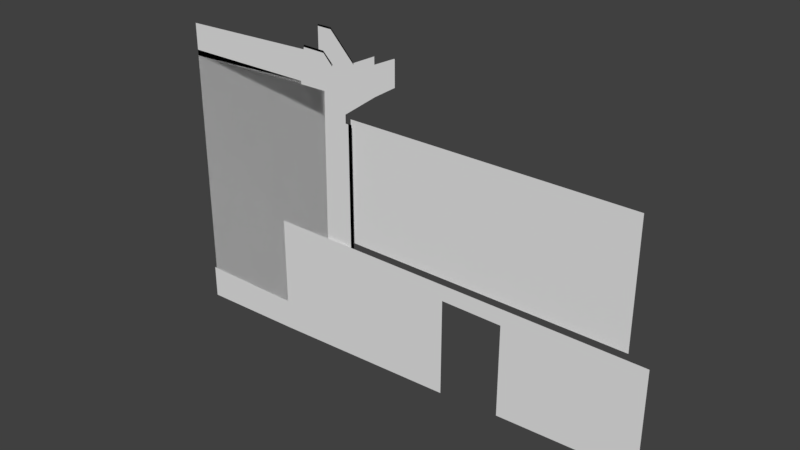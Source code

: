 # Source: buildings004.blend  (saved by Blender 2.79.0; exported with 4.5.12 LTS)
import bpy
from mathutils import Matrix  # noqa: F401  (used for matrix-valued properties, if any)

bpy.ops.wm.read_factory_settings(use_empty=True)
scene = bpy.context.scene
scene.name = 'Scene'

# ---- collections
col_collection_1 = bpy.data.collections.new('Collection 1'); scene.collection.children.link(col_collection_1)

# ---- materials (node trees are filled in below, after node groups)
mat_outline_002 = bpy.data.materials.new('outline.002')
mat_outline_002.alpha_threshold = 0.0
mat_outline_002.use_transparent_shadow = False
mat_outline_002.diffuse_color = (0.0, 0.0, 0.0, 1.0)
mat_outline_002.roughness = 0.5
mat_building001 = bpy.data.materials.new('building001')
mat_building001.alpha_threshold = 0.0
mat_building001.use_transparent_shadow = False
mat_building001.roughness = 0.5

# ---- material node trees

# ---- world
world_world = bpy.data.worlds.new('World'); scene.world = world_world
world_world.color = (0.05088, 0.05088, 0.05088)
world_world.use_sun_shadow = False
world_world.sun_shadow_jitter_overblur = 0.0
world_world.cycles.sampling_method = 'MANUAL'

# ---- meshes
me_plane_002 = bpy.data.meshes.new('Plane.002')
me_plane_002.from_pydata([(-1.0, -1.0, 0.0), (1.0, -1.0, 0.0), (-1.0, 1.0, 0.0), (1.0, 1.0, 0.0), (-1.0, 0.8897, -2.76e-08), (1.0, 0.8897, -2.76e-08), (-1.0, -0.588, 2.729e-09), (1.0, -1.0, 0.0), (1.0, 0.8897, -2.76e-08), (1.0, -0.588, 2.729e-09), (1.0, -0.5177, 8.303e-09), (-1.0, -0.5177, 8.303e-09)], [], [(0, 1, 5, 3, 2, 4, 11, 6), (5, 1, 7, 9, 10, 8)])
me_plane_002.use_remesh_preserve_volume = False
me_plane_002.use_remesh_preserve_attributes = False
me_plane_002.use_mirror_vertex_groups = False
me_plane_002.update()
me_plane_001 = bpy.data.meshes.new('Plane.001')
me_plane_001.from_pydata([(-1.0, -1.0, 0.0), (2.336, -1.0, 0.0), (-1.0, 1.462, -2.447e-08), (2.423, 1.462, -2.447e-08), (1.834, 1.462, -2.447e-08), (2.425, 1.768, -2.019e-08), (1.941, 1.792, -3.324e-08), (2.423, 1.787, -1.803e-08), (1.941, 1.773, -3.541e-08), (2.625, 1.671, -3.084e-08), (2.64, 1.689, -2.882e-08), (2.615, 1.7, -2.763e-08), (2.615, 2.003, -4.369e-08), (2.309, 2.003, -4.369e-08), (2.307, 1.788, -2.109e-08), (2.309, 1.988, -3.726e-08), (2.615, 1.986, -4.277e-08), (3.137, 1.753, -3.043e-08), (3.137, 1.738, -2.967e-08), (3.62, 1.858, -3.601e-08), (3.62, 1.844, -3.524e-08), (3.62, 1.529, -1.858e-08), (2.922, 1.294, -4.44e-08), (2.921, 1.202, -5.45e-08), (2.983, 1.202, -5.45e-08), (3.06, 1.202, -5.45e-08), (2.983, 0.00155, 9.094e-09), (3.06, 0.00155, 9.094e-09), (3.596, 1.521, -1.947e-08), (3.595, 1.838, -3.495e-08), (3.62, 1.788, -3.231e-08), (3.62, 1.776, -3.165e-08), (3.62, 1.788, -3.231e-08), (3.62, 1.776, -3.165e-08), (4.06, 1.881, -3.11e-08), (4.059, 1.869, -3.035e-08), (4.075, 1.881, -3.11e-08), (4.075, 1.869, -3.035e-08), (4.059, 1.651, -1.882e-08), (4.075, 1.643, -1.84e-08), (2.922, 1.283, -5.133e-08), (3.646, 1.521, -3.276e-08), (2.931, 1.202, -5.45e-08), (2.932, 1.286, -5.106e-08), (3.619, 1.513, -3.345e-08), (2.93, 1.297, -4.407e-08), (3.595, 1.852, -3.571e-08), (2.604, 1.681, -2.973e-08), (2.931, 1.205, -5.072e-08), (2.983, 1.206, -5.469e-08), (3.06, 1.206, -5.469e-08), (2.385, 0.002424, -1.284e-10), (2.409, 1.202, -3.717e-08), (2.417, 1.291, -2.868e-08), (1.929, 1.739, -3.423e-08), (1.933, 1.751, -3.464e-08), (-1.0, 1.715, -3.787e-08), (-1.0, 1.702, -3.717e-08), (-1.0, 1.407, -7.456e-08), (2.42, 1.435, -2.966e-08), (1.838, 1.433, -3.541e-08)], [(28, 44), (43, 45), (29, 46)], [(0, 1, 51, 52, 53, 59, 3, 4, 2, 58), (4, 3, 5, 8, 55, 54), (8, 5, 7, 14, 6), (7, 5, 47, 9, 10, 11), (7, 11, 16, 15, 14), (13, 15, 16, 12), (12, 16, 18, 17), (17, 18, 29, 20, 19, 46), (24, 26, 27, 25), (21, 31, 30, 20, 29, 28), (30, 31, 33, 32), (32, 33, 35, 34), (34, 35, 37, 36), (37, 35, 38, 39), (39, 38, 21, 41), (21, 28, 45, 22, 40, 43, 44, 41), (21, 38, 35, 33, 31), (23, 42, 48, 43, 40), (42, 23, 52, 51, 26, 24), (24, 25, 50, 49, 48, 42), (40, 22, 53, 52, 23), (11, 47, 9, 10), (47, 5, 3, 59, 53, 22, 45, 28, 29, 18, 16, 11), (56, 57, 54, 55), (4, 2, 58, 60), (60, 58, 0, 1, 51, 52, 53, 59), (4, 54, 57, 2)])
me_plane_001.polygons.foreach_set('material_index', [1, 1, 0, 0, 1, 0, 0, 1, 0, 1, 1, 1, 1, 1, 1, 1, 1, 0, 1, 0, 1, 0, 1, 1, 0, 1, 1])
_uv = me_plane_001.uv_layers.new(name='UVMap')
_uv.uv.foreach_set('vector', [0.0001504, 0.5817, 0.0001504, 0.01485, 0.1705, 0.006599, 0.3742, 0.002475, 0.3895, 0.001107, 0.4138, 0.0006289, 0.4185, 0.0001504, 0.4185, 0.1001, 0.4185, 0.5817, 0.4092, 0.5817, 0.0001504, 0.582, 0.1001, 0.5827, 0.1001, 0.6346, 0.01788, 0.6349, 0.01665, 0.6313, 0.01597, 0.6292, 0.4581, 0.4188, 0.4588, 0.501, 0.4555, 0.5007, 0.4553, 0.4809, 0.4547, 0.4188, 0.4555, 0.5007, 0.4588, 0.501, 0.1378, 0.582, 0.1378, 0.586, 0.1339, 0.587, 0.1341, 0.5823, 0.4555, 0.5007, 0.4703, 0.5334, 0.4217, 0.5333, 0.4214, 0.4813, 0.4553, 0.4809, 0.4188, 0.4813, 0.4214, 0.4813, 0.4217, 0.5333, 0.4188, 0.5333, 0.4188, 0.5333, 0.4217, 0.5333, 0.4636, 0.622, 0.4611, 0.622, 0.4611, 0.622, 0.4636, 0.622, 0.4465, 0.6998, 0.4456, 0.7041, 0.4431, 0.7041, 0.4441, 0.6998, 0.5548, 0.596, 0.7587, 0.5963, 0.7587, 0.6094, 0.5547, 0.6091, 0.499, 0.7042, 0.4571, 0.7041, 0.455, 0.7041, 0.4456, 0.7041, 0.4465, 0.6998, 0.5004, 0.7001, 0.455, 0.7041, 0.4571, 0.7041, 0.4571, 0.7041, 0.455, 0.7041, 0.455, 0.7041, 0.4571, 0.7041, 0.4412, 0.7787, 0.4392, 0.7787, 0.1336, 0.5841, 0.132, 0.5854, 0.1303, 0.5833, 0.1319, 0.582, 0.1303, 0.5833, 0.132, 0.5854, 0.1032, 0.6085, 0.1004, 0.6072, 0.1004, 0.6072, 0.1032, 0.6085, 0.1336, 0.6798, 0.1298, 0.6771, 0.499, 0.7042, 0.5004, 0.7001, 0.5386, 0.587, 0.5391, 0.5855, 0.541, 0.5855, 0.5404, 0.5873, 0.5018, 0.704, 0.5003, 0.7086, 0.499, 0.7042, 0.4782, 0.7787, 0.4412, 0.7787, 0.4571, 0.7041, 0.4571, 0.7041, 0.5548, 0.5854, 0.5548, 0.5871, 0.5542, 0.5872, 0.5404, 0.5873, 0.541, 0.5855, 0.5548, 0.5871, 0.5548, 0.5854, 0.555, 0.4985, 0.7587, 0.4946, 0.7587, 0.5963, 0.5548, 0.596, 0.5548, 0.596, 0.5547, 0.6091, 0.5541, 0.6091, 0.5541, 0.596, 0.5542, 0.5872, 0.5548, 0.5871, 0.541, 0.5855, 0.5391, 0.5855, 0.5397, 0.4998, 0.555, 0.4985, 0.5548, 0.5854, 0.1341, 0.5823, 0.1378, 0.582, 0.1378, 0.586, 0.1339, 0.587, 0.4735, 0.5314, 0.4588, 0.501, 0.5107, 0.5007, 0.5153, 0.5003, 0.5397, 0.4998, 0.5391, 0.5855, 0.5386, 0.587, 0.5004, 0.7001, 0.4465, 0.6998, 0.4636, 0.622, 0.4217, 0.5333, 0.4703, 0.5334, 0.759, 0.4188, 0.7613, 0.4188, 0.7613, 0.9165, 0.7593, 0.9172, 0.5183, 0.0001504, 0.9998, 0.0001504, 0.9998, 0.00943, 0.5176, 0.005003, 0.5176, 0.005003, 0.9998, 0.00943, 0.9998, 0.4185, 0.433, 0.4185, 0.4247, 0.2481, 0.4206, 0.04438, 0.4192, 0.02913, 0.4188, 0.004762, 0.0, 0.0, 0.0, 0.0, 0.0, 0.0, 0.0, 0.0])
me_plane_001.materials.append(mat_outline_002)
me_plane_001.materials.append(mat_building001)
me_plane_001.use_remesh_preserve_volume = False
me_plane_001.use_remesh_preserve_attributes = False
me_plane_001.use_mirror_vertex_groups = False
me_plane_001.update()
me_plane = bpy.data.meshes.new('Plane')
me_plane.from_pydata([(6.487, -0.8129, -2.083e-08), (5.217, -0.8129, -2.083e-08), (9.323, 0.05103, 2.083e-08), (1.237, 0.05103, 2.083e-08), (9.323, -0.8129, -2.083e-08), (1.237, -0.8129, -2.083e-08), (5.217, 0.05103, 2.083e-08), (6.493, 0.05103, 2.083e-08), (6.49, -0.1038, -1.468e-08), (5.217, -0.1014, -1.481e-08), (6.487, -0.9919, -1.135e-08), (9.323, -0.9365, -1.428e-08), (5.217, -1.034, -9.133e-09), (1.237, -1.108, -5.204e-09), (-0.9876, -0.8129, -2.083e-08), (-0.9876, -1.136, -3.707e-09), (9.323, 0.006556, -2.053e-08), (1.237, 0.02127, -2.131e-08), (5.217, 0.00672, 1.318e-09), (6.491, 0.003041, 1.513e-09)], [(16, 19), (18, 19), (17, 18)], [(2, 7, 19, 8, 0, 4, 16), (9, 8, 19, 7, 6, 18), (5, 1, 9, 18, 6, 3, 17), (4, 0, 10, 11), (1, 5, 13, 12), (13, 5, 14, 15)])
me_plane.use_remesh_preserve_volume = False
me_plane.use_remesh_preserve_attributes = False
me_plane.use_mirror_vertex_groups = False
me_plane.update()

# ---- objects
ob_plane = bpy.data.objects.new('Plane', me_plane_002)
ob_building001_left = bpy.data.objects.new('Building001_Left', me_plane_001)
ob_gate_building = bpy.data.objects.new('Gate_Building', me_plane)

# ---- transforms, parenting, visibility, modifiers, constraints
ob_plane.location = (-1.613, 0.09889, 1.98)
ob_plane.rotation_euler = (1.571, -0.0, 0.0)
ob_plane.scale = (1.668, 0.7097, 1.0)
ob_plane.lineart.crease_threshold = 0.0
ob_building001_left.location = (-4.933, 0.0301, 1.206)
ob_building001_left.rotation_euler = (1.571, -0.0, 0.0)
ob_building001_left.scale = (0.5637, 1.212, 1.0)
ob_building001_left.lineart.crease_threshold = 0.0
ob_gate_building.location = (-4.933, 0.0, 1.206)
ob_gate_building.rotation_euler = (1.571, -0.0, 0.0)
ob_gate_building.scale = (0.5637, 1.212, 1.0)
ob_gate_building.lineart.crease_threshold = 0.0

# ---- collection membership
col_collection_1.objects.link(ob_plane)
col_collection_1.objects.link(ob_building001_left)
col_collection_1.objects.link(ob_gate_building)

# ---- scene / render settings (as saved in the file)
scene.frame_start = 1; scene.frame_end = 250; scene.frame_set(1)
scene.render.engine = 'BLENDER_EEVEE_NEXT'
scene.render.resolution_percentage = 50
scene.render.dither_intensity = 0.0
scene.cycles.use_denoising = False
scene.cycles.samples = 128
scene.cycles.sampling_pattern = 'TABULATED_SOBOL'
scene.cycles.use_adaptive_sampling = False
scene.cycles.use_light_tree = False
scene.cycles.blur_glossy = 0.0
scene.cycles.sample_clamp_indirect = 0.0
scene.view_settings.view_transform = 'Standard'
bpy.context.view_layer.update()

# ---- added for rendering (the .blend has no active camera and no usable light): camera, sun
cam_auto = bpy.data.cameras.new('AutoCamera')
cam_auto.lens = 50.0
cam_auto.sensor_width = 36.0
cam_auto.clip_end = 1000.0
ob_auto_camera = bpy.data.objects.new('AutoCamera', cam_auto)
scene.collection.objects.link(ob_auto_camera)
ob_auto_camera.location = (3.84652, -7.67105, 6.87793)
ob_auto_camera.rotation_euler = (1.09748, -7.21219e-08, 0.694738)
scene.camera = ob_auto_camera
light_auto_sun = bpy.data.lights.new('AutoSun', 'SUN')
light_auto_sun.energy = 3.0
light_auto_sun.angle = 0.0523599
ob_auto_sun = bpy.data.objects.new('AutoSun', light_auto_sun)
scene.collection.objects.link(ob_auto_sun)
ob_auto_sun.rotation_euler = (0.872665, 0.174533, 0.523599)
bpy.context.view_layer.update()
